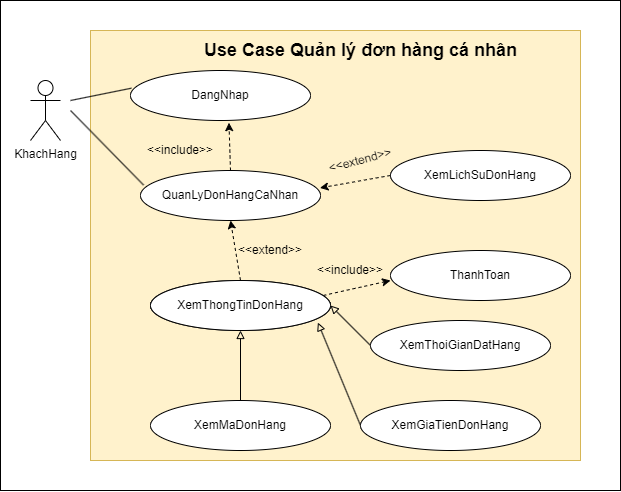

The diagram above was exported from draw.io. Its source (the exported page's mxGraphModel, read from the mxfile embedded in the PNG):
<mxGraphModel dx="1068" dy="589" grid="1" gridSize="10" guides="1" tooltips="1" connect="1" arrows="1" fold="1" page="1" pageScale="1" pageWidth="850" pageHeight="1100" math="0" shadow="0">
  <root>
    <mxCell id="0" />
    <mxCell id="1" parent="0" />
    <mxCell id="XSdrqZazBz2910yyBWak-2" value="" style="rounded=0;whiteSpace=wrap;html=1;fontSize=18;" vertex="1" parent="1">
      <mxGeometry x="10" y="280" width="620" height="490" as="geometry" />
    </mxCell>
    <mxCell id="Lf3G4EsuZ_C1Cfu58xTi-44" value="" style="rounded=0;whiteSpace=wrap;html=1;fillColor=#fff2cc;strokeColor=#d6b656;" parent="1" vertex="1">
      <mxGeometry x="100" y="310" width="490" height="430" as="geometry" />
    </mxCell>
    <mxCell id="Lf3G4EsuZ_C1Cfu58xTi-2" value="KhachHang" style="shape=umlActor;verticalLabelPosition=bottom;verticalAlign=top;html=1;outlineConnect=0;" parent="1" vertex="1">
      <mxGeometry x="40" y="360" width="30" height="60" as="geometry" />
    </mxCell>
    <mxCell id="Lf3G4EsuZ_C1Cfu58xTi-3" value="" style="endArrow=none;html=1;entryX=0.005;entryY=0.354;entryDx=0;entryDy=0;entryPerimeter=0;" parent="1" target="Lf3G4EsuZ_C1Cfu58xTi-4" edge="1">
      <mxGeometry width="50" height="50" relative="1" as="geometry">
        <mxPoint x="80" y="380" as="sourcePoint" />
        <mxPoint x="200" y="380" as="targetPoint" />
      </mxGeometry>
    </mxCell>
    <mxCell id="Lf3G4EsuZ_C1Cfu58xTi-4" value="DangNhap" style="ellipse;whiteSpace=wrap;html=1;" parent="1" vertex="1">
      <mxGeometry x="140" y="350" width="180" height="50" as="geometry" />
    </mxCell>
    <mxCell id="Lf3G4EsuZ_C1Cfu58xTi-9" value="" style="endArrow=classic;html=1;dashed=1;exitX=0.5;exitY=0;exitDx=0;exitDy=0;entryX=0.5;entryY=1;entryDx=0;entryDy=0;" parent="1" source="lDKiLNeyIEIOClrlHejg-8" target="Lf3G4EsuZ_C1Cfu58xTi-37" edge="1">
      <mxGeometry width="50" height="50" relative="1" as="geometry">
        <mxPoint x="630" y="470" as="sourcePoint" />
        <mxPoint x="630" y="528" as="targetPoint" />
      </mxGeometry>
    </mxCell>
    <mxCell id="Lf3G4EsuZ_C1Cfu58xTi-17" value="XemThongTinDonHang" style="ellipse;whiteSpace=wrap;html=1;" parent="1" vertex="1">
      <mxGeometry x="160" y="560" width="180" height="50" as="geometry" />
    </mxCell>
    <mxCell id="Lf3G4EsuZ_C1Cfu58xTi-18" value="XemLichSuDonHang" style="ellipse;whiteSpace=wrap;html=1;" parent="1" vertex="1">
      <mxGeometry x="400" y="430" width="180" height="50" as="geometry" />
    </mxCell>
    <mxCell id="Lf3G4EsuZ_C1Cfu58xTi-20" value="" style="endArrow=classic;html=1;dashed=1;exitX=0;exitY=0.5;exitDx=0;exitDy=0;entryX=0.997;entryY=0.348;entryDx=0;entryDy=0;entryPerimeter=0;" parent="1" source="Lf3G4EsuZ_C1Cfu58xTi-18" target="Lf3G4EsuZ_C1Cfu58xTi-37" edge="1">
      <mxGeometry width="50" height="50" relative="1" as="geometry">
        <mxPoint x="180" y="359" as="sourcePoint" />
        <mxPoint x="310" y="320" as="targetPoint" />
      </mxGeometry>
    </mxCell>
    <mxCell id="Lf3G4EsuZ_C1Cfu58xTi-24" value="&amp;lt;&amp;lt;extend&amp;gt;&amp;gt;" style="text;html=1;strokeColor=none;fillColor=none;align=center;verticalAlign=middle;whiteSpace=wrap;rounded=0;rotation=0;" parent="1" vertex="1">
      <mxGeometry x="260" y="520" width="40" height="20" as="geometry" />
    </mxCell>
    <mxCell id="Lf3G4EsuZ_C1Cfu58xTi-27" value="" style="endArrow=block;html=1;entryX=0.5;entryY=1;entryDx=0;entryDy=0;endFill=0;" parent="1" source="Lf3G4EsuZ_C1Cfu58xTi-29" target="Lf3G4EsuZ_C1Cfu58xTi-17" edge="1">
      <mxGeometry width="50" height="50" relative="1" as="geometry">
        <mxPoint x="450" y="585" as="sourcePoint" />
        <mxPoint x="310" y="680" as="targetPoint" />
      </mxGeometry>
    </mxCell>
    <mxCell id="Lf3G4EsuZ_C1Cfu58xTi-28" value="" style="endArrow=block;html=1;exitX=0;exitY=0.5;exitDx=0;exitDy=0;entryX=0.93;entryY=0.842;entryDx=0;entryDy=0;entryPerimeter=0;endFill=0;" parent="1" source="Lf3G4EsuZ_C1Cfu58xTi-35" target="Lf3G4EsuZ_C1Cfu58xTi-17" edge="1">
      <mxGeometry width="50" height="50" relative="1" as="geometry">
        <mxPoint x="350" y="670" as="sourcePoint" />
        <mxPoint x="300" y="620" as="targetPoint" />
      </mxGeometry>
    </mxCell>
    <mxCell id="Lf3G4EsuZ_C1Cfu58xTi-29" value="XemMaDonHang" style="ellipse;whiteSpace=wrap;html=1;" parent="1" vertex="1">
      <mxGeometry x="160" y="680" width="180" height="50" as="geometry" />
    </mxCell>
    <mxCell id="Lf3G4EsuZ_C1Cfu58xTi-33" value="&amp;lt;&amp;lt;extend&amp;gt;&amp;gt;" style="text;html=1;strokeColor=none;fillColor=none;align=center;verticalAlign=middle;whiteSpace=wrap;rounded=0;rotation=-15;" parent="1" vertex="1">
      <mxGeometry x="350" y="430" width="40" height="20" as="geometry" />
    </mxCell>
    <mxCell id="Lf3G4EsuZ_C1Cfu58xTi-35" value="XemGiaTienDonHang" style="ellipse;whiteSpace=wrap;html=1;" parent="1" vertex="1">
      <mxGeometry x="370" y="680" width="180" height="50" as="geometry" />
    </mxCell>
    <mxCell id="Lf3G4EsuZ_C1Cfu58xTi-37" value="QuanLyDonHangCaNhan" style="ellipse;whiteSpace=wrap;html=1;" parent="1" vertex="1">
      <mxGeometry x="150" y="450" width="180" height="50" as="geometry" />
    </mxCell>
    <mxCell id="Lf3G4EsuZ_C1Cfu58xTi-39" value="" style="endArrow=none;html=1;entryX=0.017;entryY=0.291;entryDx=0;entryDy=0;entryPerimeter=0;" parent="1" target="Lf3G4EsuZ_C1Cfu58xTi-37" edge="1">
      <mxGeometry width="50" height="50" relative="1" as="geometry">
        <mxPoint x="80" y="390" as="sourcePoint" />
        <mxPoint x="160.9000000000001" y="387.70000000000005" as="targetPoint" />
      </mxGeometry>
    </mxCell>
    <mxCell id="Lf3G4EsuZ_C1Cfu58xTi-40" value="" style="endArrow=classic;html=1;dashed=1;exitX=0.5;exitY=0;exitDx=0;exitDy=0;entryX=0.547;entryY=1.044;entryDx=0;entryDy=0;entryPerimeter=0;" parent="1" source="Lf3G4EsuZ_C1Cfu58xTi-37" target="Lf3G4EsuZ_C1Cfu58xTi-4" edge="1">
      <mxGeometry width="50" height="50" relative="1" as="geometry">
        <mxPoint x="400" y="345" as="sourcePoint" />
        <mxPoint x="278" y="440" as="targetPoint" />
      </mxGeometry>
    </mxCell>
    <mxCell id="Lf3G4EsuZ_C1Cfu58xTi-41" value="&amp;lt;&amp;lt;include&amp;gt;&amp;gt;" style="text;html=1;strokeColor=none;fillColor=none;align=center;verticalAlign=middle;whiteSpace=wrap;rounded=0;rotation=0;" parent="1" vertex="1">
      <mxGeometry x="170" y="420" width="40" height="20" as="geometry" />
    </mxCell>
    <mxCell id="lDKiLNeyIEIOClrlHejg-8" value="XemThongTinDonHang" style="ellipse;whiteSpace=wrap;html=1;" parent="1" vertex="1">
      <mxGeometry x="160" y="560" width="180" height="50" as="geometry" />
    </mxCell>
    <mxCell id="lDKiLNeyIEIOClrlHejg-11" value="" style="endArrow=block;html=1;entryX=1;entryY=0.5;entryDx=0;entryDy=0;exitX=0;exitY=0.5;exitDx=0;exitDy=0;endFill=0;" parent="1" source="lDKiLNeyIEIOClrlHejg-13" target="lDKiLNeyIEIOClrlHejg-8" edge="1">
      <mxGeometry width="50" height="50" relative="1" as="geometry">
        <mxPoint x="140" y="695" as="sourcePoint" />
        <mxPoint x="420" y="534.4300000000001" as="targetPoint" />
      </mxGeometry>
    </mxCell>
    <mxCell id="lDKiLNeyIEIOClrlHejg-13" value="XemThoiGianDatHang" style="ellipse;whiteSpace=wrap;html=1;" parent="1" vertex="1">
      <mxGeometry x="380" y="600" width="180" height="50" as="geometry" />
    </mxCell>
    <mxCell id="lDKiLNeyIEIOClrlHejg-14" value="" style="endArrow=classic;html=1;dashed=1;exitX=0.96;exitY=0.299;exitDx=0;exitDy=0;exitPerimeter=0;" parent="1" source="lDKiLNeyIEIOClrlHejg-8" edge="1">
      <mxGeometry width="50" height="50" relative="1" as="geometry">
        <mxPoint x="410" y="375" as="sourcePoint" />
        <mxPoint x="400" y="560" as="targetPoint" />
      </mxGeometry>
    </mxCell>
    <mxCell id="lDKiLNeyIEIOClrlHejg-15" value="ThanhToan" style="ellipse;whiteSpace=wrap;html=1;" parent="1" vertex="1">
      <mxGeometry x="400" y="530" width="180" height="50" as="geometry" />
    </mxCell>
    <mxCell id="lDKiLNeyIEIOClrlHejg-17" value="&amp;lt;&amp;lt;include&amp;gt;&amp;gt;" style="text;html=1;strokeColor=none;fillColor=none;align=center;verticalAlign=middle;whiteSpace=wrap;rounded=0;rotation=0;" parent="1" vertex="1">
      <mxGeometry x="340" y="540" width="40" height="20" as="geometry" />
    </mxCell>
    <mxCell id="XSdrqZazBz2910yyBWak-1" value="&lt;b&gt;&lt;font style=&quot;font-size: 18px;&quot;&gt;Use Case Quản lý đơn hàng cá nhân&lt;/font&gt;&lt;/b&gt;" style="text;html=1;align=center;verticalAlign=middle;resizable=0;points=[];autosize=1;strokeColor=none;fillColor=none;" vertex="1" parent="1">
      <mxGeometry x="200" y="310" width="340" height="40" as="geometry" />
    </mxCell>
  </root>
</mxGraphModel>